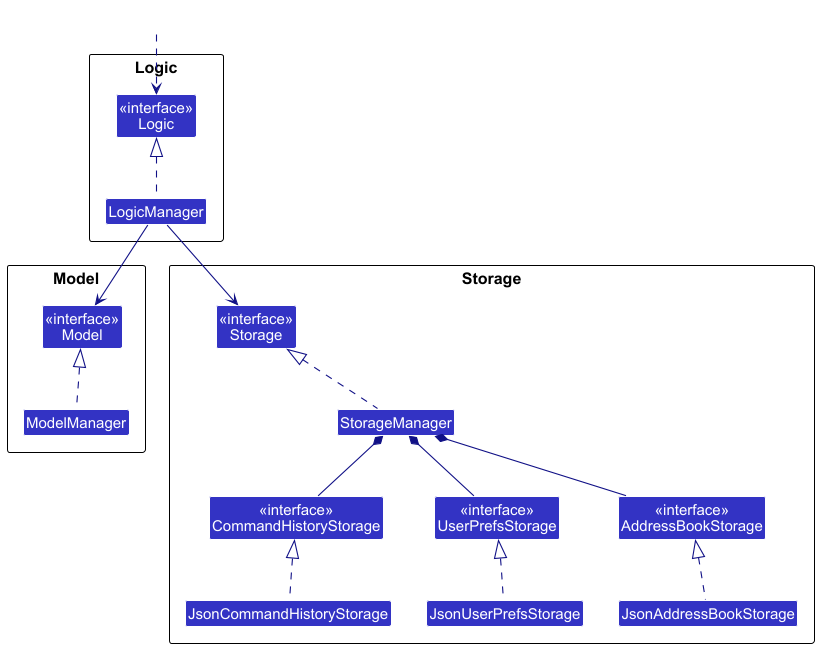

The diagram above was rendered by PlantUML. Its source (embedded in the PNG):
@startuml
!include style.puml
skinparam arrowThickness 1.1
skinparam arrowColor LOGIC_COLOR_T4
skinparam classBackgroundColor LOGIC_COLOR

package Logic as LogicPackage {
Class "<<interface>>\nLogic" as Logic
Class LogicManager
}

package Model as ModelPackage {
Class "<<interface>>\nModel" as Model
Class ModelManager
}

package Storage as StoragePackage {
Class "<<interface>>\nStorage" as Storage
Class StorageManager

Class "<<interface>>\nAddressBookStorage" as AddressBookStorage
Class "<<interface>>\nUserPrefsStorage" as UserPrefsStorage
Class "<<interface>>\nCommandHistoryStorage" as CommandHistoryStorage

Class JsonAddressBookStorage
Class JsonUserPrefsStorage
Class JsonCommandHistoryStorage
}

Class HiddenOutside #FFFFFF
HiddenOutside ..> Logic

LogicManager .up.|> Logic
ModelManager .up.|> Model
StorageManager .up.|> Storage

LogicManager --> Model
LogicManager --> Storage

StorageManager *-- AddressBookStorage
StorageManager *-- UserPrefsStorage
StorageManager *-- CommandHistoryStorage

JsonAddressBookStorage .up.|> AddressBookStorage
JsonUserPrefsStorage .up.|> UserPrefsStorage
JsonCommandHistoryStorage .up.|> CommandHistoryStorage
@enduml